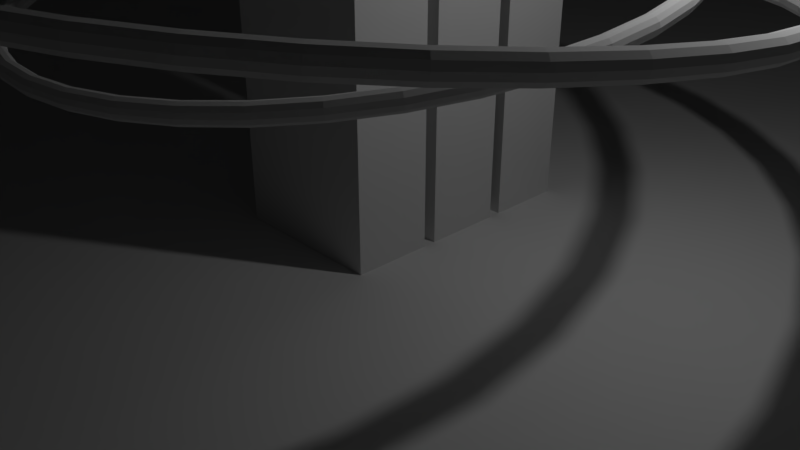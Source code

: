 # Source: SVT11998.blend  (saved by Blender 2.79.0; exported with 4.5.12 LTS)
import bpy
from mathutils import Matrix  # noqa: F401  (used for matrix-valued properties, if any)

bpy.ops.wm.read_factory_settings(use_empty=True)
scene = bpy.context.scene
scene.name = 'Scene'

# ---- collections
col_collection_1 = bpy.data.collections.new('Collection 1'); scene.collection.children.link(col_collection_1)

# ---- materials (node trees are filled in below, after node groups)
mat_material = bpy.data.materials.new('Material')
mat_material.alpha_threshold = 0.0
mat_material.use_transparent_shadow = False
mat_material.roughness = 0.5
mat_material.line_color = (0.0, 0.0, 0.0, 1.0)
mat_material_001 = bpy.data.materials.new('Material.001')
mat_material_001.alpha_threshold = 0.0
mat_material_001.use_transparent_shadow = False
mat_material_001.roughness = 0.5

# ---- material node trees

# ---- world
world_world = bpy.data.worlds.new('World'); scene.world = world_world
world_world.color = (0.01555, 0.04256, 0.09463)
world_world.use_sun_shadow = False
world_world.sun_shadow_jitter_overblur = 0.0
world_world.cycles.sampling_method = 'MANUAL'

# ---- cameras
cam_camera = bpy.data.cameras.new('Camera')
cam_camera.clip_end = 100.0
cam_camera.lens = 35.0
cam_camera.sensor_width = 32.0
cam_camera.sensor_height = 18.0
cam_camera.ortho_scale = 7.314
cam_camera.dof.focus_distance = 0.0
cam_camera.dof.aperture_fstop = 128.0

# ---- lights
light_lamp = bpy.data.lights.new('Lamp', 'POINT')
light_lamp.transmission_factor = 0.0
light_lamp.cutoff_distance = 30.0
light_lamp.energy = 100.0
light_lamp.shadow_buffer_clip_start = 1.001
light_lamp.shadow_soft_size = 0.1
light_lamp.shadow_maximum_resolution = 0.006
light_lamp.use_absolute_resolution = True

# ---- meshes
me_cube_001 = bpy.data.meshes.new('Cube.001')
me_cube_001.from_pydata([(-1.0, -1.0, -1.0), (-1.0, -1.0, 1.0), (-1.0, 1.0, -1.0), (-1.0, 1.0, 1.0), (1.0, -1.0, -1.0), (1.0, -1.0, 1.0), (1.0, 1.0, -1.0), (1.0, 1.0, 1.0)], [], [(0, 1, 3, 2), (2, 3, 7, 6), (6, 7, 5, 4), (4, 5, 1, 0), (2, 6, 4, 0), (7, 3, 1, 5)])
me_cube_001.use_remesh_preserve_volume = False
me_cube_001.use_remesh_preserve_attributes = False
me_cube_001.use_mirror_vertex_groups = False
me_cube_001.update()
me_torus_001 = bpy.data.meshes.new('Torus.001')
me_torus_001.from_pydata([(4.91, 0.0, 0.0), (4.893, 0.0, 0.065), (4.845, 0.0, 0.1126), (4.78, 0.0, 0.13), (4.715, 0.0, 0.1126), (4.667, 0.0, 0.065), (4.65, 0.0, 1.592e-17), (4.667, 0.0, -0.065), (4.715, 0.0, -0.1126), (4.78, 0.0, -0.13), (4.845, 0.0, -0.1126), (4.893, 0.0, -0.065), (4.852, 0.7495, 0.0), (4.835, 0.7468, 0.065), (4.788, 0.7396, 0.1126), (4.724, 0.7297, 0.13), (4.66, 0.7197, 0.1126), (4.613, 0.7125, 0.065), (4.596, 0.7098, 1.592e-17), (4.613, 0.7125, -0.065), (4.66, 0.7197, -0.1126), (4.724, 0.7297, -0.13), (4.788, 0.7396, -0.1126), (4.835, 0.7468, -0.065), (4.681, 1.481, 0.0), (4.665, 1.476, 0.065), (4.619, 1.462, 0.1126), (4.557, 1.442, 0.13), (4.495, 1.423, 0.1126), (4.45, 1.408, 0.065), (4.433, 1.403, 1.592e-17), (4.45, 1.408, -0.065), (4.495, 1.423, -0.1126), (4.557, 1.442, -0.13), (4.619, 1.462, -0.1126), (4.665, 1.476, -0.065), (4.4, 2.179, 0.0), (4.385, 2.171, 0.065), (4.342, 2.15, 0.1126), (4.284, 2.121, 0.13), (4.225, 2.092, 0.1126), (4.183, 2.071, 0.065), (4.167, 2.063, 1.592e-17), (4.183, 2.071, -0.065), (4.225, 2.092, -0.1126), (4.284, 2.121, -0.13), (4.342, 2.15, -0.1126), (4.385, 2.171, -0.065), (4.016, 2.825, 0.0), (4.002, 2.815, 0.065), (3.963, 2.787, 0.1126), (3.91, 2.75, 0.13), (3.857, 2.713, 0.1126), (3.818, 2.685, 0.065), (3.803, 2.675, 1.592e-17), (3.818, 2.685, -0.065), (3.857, 2.713, -0.1126), (3.91, 2.75, -0.13), (3.963, 2.787, -0.1126), (4.002, 2.815, -0.065), (3.538, 3.405, 0.0), (3.525, 3.393, 0.065), (3.491, 3.36, 0.1126), (3.444, 3.315, 0.13), (3.397, 3.27, 0.1126), (3.363, 3.237, 0.065), (3.35, 3.224, 1.592e-17), (3.363, 3.237, -0.065), (3.397, 3.27, -0.1126), (3.444, 3.315, -0.13), (3.491, 3.36, -0.1126), (3.525, 3.393, -0.065), (2.977, 3.905, 0.0), (2.966, 3.891, 0.065), (2.937, 3.853, 0.1126), (2.898, 3.801, 0.13), (2.858, 3.75, 0.1126), (2.83, 3.712, 0.065), (2.819, 3.698, 1.592e-17), (2.83, 3.712, -0.065), (2.858, 3.75, -0.1126), (2.898, 3.801, -0.13), (2.937, 3.853, -0.1126), (2.966, 3.891, -0.065), (2.346, 4.313, 0.0), (2.337, 4.298, 0.065), (2.315, 4.256, 0.1126), (2.284, 4.199, 0.13), (2.252, 4.142, 0.1126), (2.23, 4.1, 0.065), (2.221, 4.085, 1.592e-17), (2.23, 4.1, -0.065), (2.252, 4.142, -0.1126), (2.284, 4.199, -0.13), (2.315, 4.256, -0.1126), (2.337, 4.298, -0.065), (1.66, 4.621, 0.0), (1.654, 4.605, 0.065), (1.638, 4.56, 0.1126), (1.616, 4.499, 0.13), (1.594, 4.437, 0.1126), (1.578, 4.393, 0.065), (1.572, 4.376, 1.592e-17), (1.578, 4.393, -0.065), (1.594, 4.437, -0.1126), (1.616, 4.499, -0.13), (1.638, 4.56, -0.1126), (1.654, 4.605, -0.065), (0.9348, 4.82, 0.0), (0.9315, 4.803, 0.065), (0.9224, 4.756, 0.1126), (0.9101, 4.693, 0.13), (0.8977, 4.629, 0.1126), (0.8886, 4.582, 0.065), (0.8853, 4.565, 1.592e-17), (0.8886, 4.582, -0.065), (0.8977, 4.629, -0.1126), (0.9101, 4.693, -0.13), (0.9224, 4.756, -0.1126), (0.9315, 4.803, -0.065), (0.1881, 4.906, 0.0), (0.1874, 4.889, 0.065), (0.1856, 4.841, 0.1126), (0.1831, 4.776, 0.13), (0.1806, 4.712, 0.1126), (0.1788, 4.664, 0.065), (0.1781, 4.647, 1.592e-17), (0.1788, 4.664, -0.065), (0.1806, 4.712, -0.1126), (0.1831, 4.776, -0.13), (0.1856, 4.841, -0.1126), (0.1874, 4.889, -0.065), (-0.5631, 4.878, 0.0), (-0.5611, 4.86, 0.065), (-0.5556, 4.813, 0.1126), (-0.5482, 4.748, 0.13), (-0.5407, 4.684, 0.1126), (-0.5353, 4.637, 0.065), (-0.5333, 4.619, 1.592e-17), (-0.5353, 4.637, -0.065), (-0.5407, 4.684, -0.1126), (-0.5482, 4.748, -0.13), (-0.5556, 4.813, -0.1126), (-0.5611, 4.86, -0.065), (-1.301, 4.734, 0.0), (-1.296, 4.718, 0.065), (-1.284, 4.672, 0.1126), (-1.267, 4.609, 0.13), (-1.249, 4.546, 0.1126), (-1.237, 4.501, 0.065), (-1.232, 4.484, 1.592e-17), (-1.237, 4.501, -0.065), (-1.249, 4.546, -0.1126), (-1.267, 4.609, -0.13), (-1.284, 4.672, -0.1126), (-1.296, 4.718, -0.065), (-2.009, 4.48, 0.0), (-2.001, 4.464, 0.065), (-1.982, 4.421, 0.1126), (-1.955, 4.362, 0.13), (-1.929, 4.302, 0.1126), (-1.909, 4.259, 0.065), (-1.902, 4.243, 1.592e-17), (-1.909, 4.259, -0.065), (-1.929, 4.302, -0.1126), (-1.955, 4.362, -0.13), (-1.982, 4.421, -0.1126), (-2.001, 4.464, -0.065), (-2.669, 4.121, 0.0), (-2.659, 4.107, 0.065), (-2.634, 4.067, 0.1126), (-2.598, 4.012, 0.13), (-2.563, 3.958, 0.1126), (-2.537, 3.918, 0.065), (-2.528, 3.903, 1.592e-17), (-2.537, 3.918, -0.065), (-2.563, 3.958, -0.1126), (-2.598, 4.012, -0.13), (-2.634, 4.067, -0.1126), (-2.659, 4.107, -0.065), (-3.267, 3.666, 0.0), (-3.255, 3.653, 0.065), (-3.224, 3.617, 0.1126), (-3.18, 3.569, 0.13), (-3.137, 3.52, 0.1126), (-3.105, 3.484, 0.065), (-3.094, 3.471, 1.592e-17), (-3.105, 3.484, -0.065), (-3.137, 3.52, -0.1126), (-3.18, 3.569, -0.13), (-3.224, 3.617, -0.1126), (-3.255, 3.653, -0.065), (-3.788, 3.124, 0.0), (-3.775, 3.113, 0.065), (-3.738, 3.083, 0.1126), (-3.688, 3.041, 0.13), (-3.638, 3.0, 0.1126), (-3.601, 2.97, 0.065), (-3.587, 2.959, 1.592e-17), (-3.601, 2.97, -0.065), (-3.638, 3.0, -0.1126), (-3.688, 3.041, -0.13), (-3.738, 3.083, -0.1126), (-3.775, 3.113, -0.065), (-4.22, 2.509, 0.0), (-4.206, 2.5, 0.065), (-4.165, 2.476, 0.1126), (-4.109, 2.443, 0.13), (-4.053, 2.409, 0.1126), (-4.012, 2.385, 0.065), (-3.997, 2.376, 1.592e-17), (-4.012, 2.385, -0.065), (-4.053, 2.409, -0.1126), (-4.109, 2.443, -0.13), (-4.165, 2.476, -0.1126), (-4.206, 2.5, -0.065), (-4.554, 1.835, 0.0), (-4.538, 1.829, 0.065), (-4.494, 1.811, 0.1126), (-4.433, 1.787, 0.13), (-4.373, 1.763, 0.1126), (-4.329, 1.745, 0.065), (-4.313, 1.738, 1.592e-17), (-4.329, 1.745, -0.065), (-4.373, 1.763, -0.1126), (-4.433, 1.787, -0.13), (-4.494, 1.811, -0.1126), (-4.538, 1.829, -0.065), (-4.781, 1.119, 0.0), (-4.764, 1.115, 0.065), (-4.718, 1.104, 0.1126), (-4.654, 1.089, 0.13), (-4.591, 1.074, 0.1126), (-4.545, 1.063, 0.065), (-4.528, 1.06, 1.592e-17), (-4.545, 1.063, -0.065), (-4.591, 1.074, -0.1126), (-4.654, 1.089, -0.13), (-4.718, 1.104, -0.1126), (-4.764, 1.115, -0.065), (-4.896, 0.3759, 0.0), (-4.878, 0.3745, 0.065), (-4.831, 0.3709, 0.1126), (-4.766, 0.3659, 0.13), (-4.701, 0.3609, 0.1126), (-4.654, 0.3573, 0.065), (-4.636, 0.356, 1.592e-17), (-4.654, 0.3573, -0.065), (-4.701, 0.3609, -0.1126), (-4.766, 0.3659, -0.13), (-4.831, 0.3709, -0.1126), (-4.878, 0.3745, -0.065), (-4.896, -0.3759, 0.0), (-4.878, -0.3745, 0.065), (-4.831, -0.3709, 0.1126), (-4.766, -0.3659, 0.13), (-4.701, -0.3609, 0.1126), (-4.654, -0.3573, 0.065), (-4.636, -0.356, 1.592e-17), (-4.654, -0.3573, -0.065), (-4.701, -0.3609, -0.1126), (-4.766, -0.3659, -0.13), (-4.831, -0.3709, -0.1126), (-4.878, -0.3745, -0.065), (-4.781, -1.119, 0.0), (-4.764, -1.115, 0.065), (-4.718, -1.104, 0.1126), (-4.654, -1.089, 0.13), (-4.591, -1.074, 0.1126), (-4.545, -1.063, 0.065), (-4.528, -1.06, 1.592e-17), (-4.545, -1.063, -0.065), (-4.591, -1.074, -0.1126), (-4.654, -1.089, -0.13), (-4.718, -1.104, -0.1126), (-4.764, -1.115, -0.065), (-4.554, -1.835, 0.0), (-4.538, -1.829, 0.065), (-4.494, -1.811, 0.1126), (-4.433, -1.787, 0.13), (-4.373, -1.763, 0.1126), (-4.329, -1.745, 0.065), (-4.313, -1.738, 1.592e-17), (-4.329, -1.745, -0.065), (-4.373, -1.763, -0.1126), (-4.433, -1.787, -0.13), (-4.494, -1.811, -0.1126), (-4.538, -1.829, -0.065), (-4.22, -2.509, 0.0), (-4.206, -2.5, 0.065), (-4.165, -2.476, 0.1126), (-4.109, -2.443, 0.13), (-4.053, -2.409, 0.1126), (-4.012, -2.385, 0.065), (-3.997, -2.376, 1.592e-17), (-4.012, -2.385, -0.065), (-4.053, -2.409, -0.1126), (-4.109, -2.443, -0.13), (-4.165, -2.476, -0.1126), (-4.206, -2.5, -0.065), (-3.788, -3.124, 0.0), (-3.775, -3.113, 0.065), (-3.738, -3.083, 0.1126), (-3.688, -3.041, 0.13), (-3.638, -3.0, 0.1126), (-3.601, -2.97, 0.065), (-3.587, -2.959, 1.592e-17), (-3.601, -2.97, -0.065), (-3.638, -3.0, -0.1126), (-3.688, -3.041, -0.13), (-3.738, -3.083, -0.1126), (-3.775, -3.113, -0.065), (-3.267, -3.666, 0.0), (-3.255, -3.653, 0.065), (-3.224, -3.617, 0.1126), (-3.18, -3.569, 0.13), (-3.137, -3.52, 0.1126), (-3.105, -3.484, 0.065), (-3.094, -3.471, 1.592e-17), (-3.105, -3.484, -0.065), (-3.137, -3.52, -0.1126), (-3.18, -3.569, -0.13), (-3.224, -3.617, -0.1126), (-3.255, -3.653, -0.065), (-2.669, -4.121, 0.0), (-2.659, -4.107, 0.065), (-2.634, -4.067, 0.1126), (-2.598, -4.012, 0.13), (-2.563, -3.958, 0.1126), (-2.537, -3.918, 0.065), (-2.528, -3.903, 1.592e-17), (-2.537, -3.918, -0.065), (-2.563, -3.958, -0.1126), (-2.598, -4.012, -0.13), (-2.634, -4.067, -0.1126), (-2.659, -4.107, -0.065), (-2.009, -4.48, 0.0), (-2.001, -4.464, 0.065), (-1.982, -4.421, 0.1126), (-1.955, -4.362, 0.13), (-1.929, -4.302, 0.1126), (-1.909, -4.259, 0.065), (-1.902, -4.243, 1.592e-17), (-1.909, -4.259, -0.065), (-1.929, -4.302, -0.1126), (-1.955, -4.362, -0.13), (-1.982, -4.421, -0.1126), (-2.001, -4.464, -0.065), (-1.301, -4.734, 0.0), (-1.296, -4.718, 0.065), (-1.284, -4.672, 0.1126), (-1.267, -4.609, 0.13), (-1.249, -4.546, 0.1126), (-1.237, -4.501, 0.065), (-1.232, -4.484, 1.592e-17), (-1.237, -4.501, -0.065), (-1.249, -4.546, -0.1126), (-1.267, -4.609, -0.13), (-1.284, -4.672, -0.1126), (-1.296, -4.718, -0.065), (-0.5631, -4.878, 0.0), (-0.5611, -4.86, 0.065), (-0.5556, -4.813, 0.1126), (-0.5482, -4.748, 0.13), (-0.5407, -4.684, 0.1126), (-0.5353, -4.637, 0.065), (-0.5333, -4.619, 1.592e-17), (-0.5353, -4.637, -0.065), (-0.5407, -4.684, -0.1126), (-0.5482, -4.748, -0.13), (-0.5556, -4.813, -0.1126), (-0.5611, -4.86, -0.065), (0.1881, -4.906, 0.0), (0.1874, -4.889, 0.065), (0.1856, -4.841, 0.1126), (0.1831, -4.776, 0.13), (0.1806, -4.712, 0.1126), (0.1788, -4.664, 0.065), (0.1781, -4.647, 1.592e-17), (0.1788, -4.664, -0.065), (0.1806, -4.712, -0.1126), (0.1831, -4.776, -0.13), (0.1856, -4.841, -0.1126), (0.1874, -4.889, -0.065), (0.9348, -4.82, 0.0), (0.9315, -4.803, 0.065), (0.9224, -4.756, 0.1126), (0.9101, -4.693, 0.13), (0.8977, -4.629, 0.1126), (0.8886, -4.582, 0.065), (0.8853, -4.565, 1.592e-17), (0.8886, -4.582, -0.065), (0.8977, -4.629, -0.1126), (0.9101, -4.693, -0.13), (0.9224, -4.756, -0.1126), (0.9315, -4.803, -0.065), (1.66, -4.621, 0.0), (1.654, -4.605, 0.065), (1.638, -4.56, 0.1126), (1.616, -4.499, 0.13), (1.594, -4.437, 0.1126), (1.578, -4.393, 0.065), (1.572, -4.376, 1.592e-17), (1.578, -4.393, -0.065), (1.594, -4.437, -0.1126), (1.616, -4.499, -0.13), (1.638, -4.56, -0.1126), (1.654, -4.605, -0.065), (2.346, -4.313, 0.0), (2.337, -4.298, 0.065), (2.315, -4.256, 0.1126), (2.284, -4.199, 0.13), (2.252, -4.142, 0.1126), (2.23, -4.1, 0.065), (2.221, -4.085, 1.592e-17), (2.23, -4.1, -0.065), (2.252, -4.142, -0.1126), (2.284, -4.199, -0.13), (2.315, -4.256, -0.1126), (2.337, -4.298, -0.065), (2.977, -3.905, 0.0), (2.966, -3.891, 0.065), (2.937, -3.853, 0.1126), (2.898, -3.802, 0.13), (2.858, -3.75, 0.1126), (2.83, -3.712, 0.065), (2.819, -3.698, 1.592e-17), (2.83, -3.712, -0.065), (2.858, -3.75, -0.1126), (2.898, -3.802, -0.13), (2.937, -3.853, -0.1126), (2.966, -3.891, -0.065), (3.538, -3.405, 0.0), (3.525, -3.393, 0.065), (3.491, -3.36, 0.1126), (3.444, -3.315, 0.13), (3.397, -3.27, 0.1126), (3.363, -3.237, 0.065), (3.35, -3.224, 1.592e-17), (3.363, -3.237, -0.065), (3.397, -3.27, -0.1126), (3.444, -3.315, -0.13), (3.491, -3.36, -0.1126), (3.525, -3.393, -0.065), (4.016, -2.825, 0.0), (4.002, -2.815, 0.065), (3.963, -2.787, 0.1126), (3.91, -2.75, 0.13), (3.857, -2.713, 0.1126), (3.818, -2.685, 0.065), (3.803, -2.675, 1.592e-17), (3.818, -2.685, -0.065), (3.857, -2.713, -0.1126), (3.91, -2.75, -0.13), (3.963, -2.787, -0.1126), (4.002, -2.815, -0.065), (4.4, -2.179, 0.0), (4.385, -2.171, 0.065), (4.342, -2.15, 0.1126), (4.284, -2.121, 0.13), (4.225, -2.092, 0.1126), (4.183, -2.071, 0.065), (4.167, -2.063, 1.592e-17), (4.183, -2.071, -0.065), (4.225, -2.092, -0.1126), (4.284, -2.121, -0.13), (4.342, -2.15, -0.1126), (4.385, -2.171, -0.065), (4.681, -1.481, 0.0), (4.665, -1.476, 0.065), (4.619, -1.462, 0.1126), (4.557, -1.442, 0.13), (4.495, -1.423, 0.1126), (4.45, -1.408, 0.065), (4.433, -1.403, 1.592e-17), (4.45, -1.408, -0.065), (4.495, -1.423, -0.1126), (4.557, -1.442, -0.13), (4.619, -1.462, -0.1126), (4.665, -1.476, -0.065), (4.852, -0.7495, 0.0), (4.835, -0.7469, 0.065), (4.788, -0.7396, 0.1126), (4.724, -0.7297, 0.13), (4.66, -0.7197, 0.1126), (4.613, -0.7125, 0.065), (4.596, -0.7098, 1.592e-17), (4.613, -0.7125, -0.065), (4.66, -0.7197, -0.1126), (4.724, -0.7297, -0.13), (4.788, -0.7396, -0.1126), (4.835, -0.7469, -0.065)], [], [(0, 12, 13, 1), (1, 13, 14, 2), (2, 14, 15, 3), (3, 15, 16, 4), (4, 16, 17, 5), (5, 17, 18, 6), (6, 18, 19, 7), (7, 19, 20, 8), (8, 20, 21, 9), (9, 21, 22, 10), (10, 22, 23, 11), (11, 23, 12, 0), (12, 24, 25, 13), (13, 25, 26, 14), (14, 26, 27, 15), (15, 27, 28, 16), (16, 28, 29, 17), (17, 29, 30, 18), (18, 30, 31, 19), (19, 31, 32, 20), (20, 32, 33, 21), (21, 33, 34, 22), (22, 34, 35, 23), (23, 35, 24, 12), (24, 36, 37, 25), (25, 37, 38, 26), (26, 38, 39, 27), (27, 39, 40, 28), (28, 40, 41, 29), (29, 41, 42, 30), (30, 42, 43, 31), (31, 43, 44, 32), (32, 44, 45, 33), (33, 45, 46, 34), (34, 46, 47, 35), (35, 47, 36, 24), (36, 48, 49, 37), (37, 49, 50, 38), (38, 50, 51, 39), (39, 51, 52, 40), (40, 52, 53, 41), (41, 53, 54, 42), (42, 54, 55, 43), (43, 55, 56, 44), (44, 56, 57, 45), (45, 57, 58, 46), (46, 58, 59, 47), (47, 59, 48, 36), (48, 60, 61, 49), (49, 61, 62, 50), (50, 62, 63, 51), (51, 63, 64, 52), (52, 64, 65, 53), (53, 65, 66, 54), (54, 66, 67, 55), (55, 67, 68, 56), (56, 68, 69, 57), (57, 69, 70, 58), (58, 70, 71, 59), (59, 71, 60, 48), (60, 72, 73, 61), (61, 73, 74, 62), (62, 74, 75, 63), (63, 75, 76, 64), (64, 76, 77, 65), (65, 77, 78, 66), (66, 78, 79, 67), (67, 79, 80, 68), (68, 80, 81, 69), (69, 81, 82, 70), (70, 82, 83, 71), (71, 83, 72, 60), (72, 84, 85, 73), (73, 85, 86, 74), (74, 86, 87, 75), (75, 87, 88, 76), (76, 88, 89, 77), (77, 89, 90, 78), (78, 90, 91, 79), (79, 91, 92, 80), (80, 92, 93, 81), (81, 93, 94, 82), (82, 94, 95, 83), (83, 95, 84, 72), (84, 96, 97, 85), (85, 97, 98, 86), (86, 98, 99, 87), (87, 99, 100, 88), (88, 100, 101, 89), (89, 101, 102, 90), (90, 102, 103, 91), (91, 103, 104, 92), (92, 104, 105, 93), (93, 105, 106, 94), (94, 106, 107, 95), (95, 107, 96, 84), (96, 108, 109, 97), (97, 109, 110, 98), (98, 110, 111, 99), (99, 111, 112, 100), (100, 112, 113, 101), (101, 113, 114, 102), (102, 114, 115, 103), (103, 115, 116, 104), (104, 116, 117, 105), (105, 117, 118, 106), (106, 118, 119, 107), (107, 119, 108, 96), (108, 120, 121, 109), (109, 121, 122, 110), (110, 122, 123, 111), (111, 123, 124, 112), (112, 124, 125, 113), (113, 125, 126, 114), (114, 126, 127, 115), (115, 127, 128, 116), (116, 128, 129, 117), (117, 129, 130, 118), (118, 130, 131, 119), (119, 131, 120, 108), (120, 132, 133, 121), (121, 133, 134, 122), (122, 134, 135, 123), (123, 135, 136, 124), (124, 136, 137, 125), (125, 137, 138, 126), (126, 138, 139, 127), (127, 139, 140, 128), (128, 140, 141, 129), (129, 141, 142, 130), (130, 142, 143, 131), (131, 143, 132, 120), (132, 144, 145, 133), (133, 145, 146, 134), (134, 146, 147, 135), (135, 147, 148, 136), (136, 148, 149, 137), (137, 149, 150, 138), (138, 150, 151, 139), (139, 151, 152, 140), (140, 152, 153, 141), (141, 153, 154, 142), (142, 154, 155, 143), (143, 155, 144, 132), (144, 156, 157, 145), (145, 157, 158, 146), (146, 158, 159, 147), (147, 159, 160, 148), (148, 160, 161, 149), (149, 161, 162, 150), (150, 162, 163, 151), (151, 163, 164, 152), (152, 164, 165, 153), (153, 165, 166, 154), (154, 166, 167, 155), (155, 167, 156, 144), (156, 168, 169, 157), (157, 169, 170, 158), (158, 170, 171, 159), (159, 171, 172, 160), (160, 172, 173, 161), (161, 173, 174, 162), (162, 174, 175, 163), (163, 175, 176, 164), (164, 176, 177, 165), (165, 177, 178, 166), (166, 178, 179, 167), (167, 179, 168, 156), (168, 180, 181, 169), (169, 181, 182, 170), (170, 182, 183, 171), (171, 183, 184, 172), (172, 184, 185, 173), (173, 185, 186, 174), (174, 186, 187, 175), (175, 187, 188, 176), (176, 188, 189, 177), (177, 189, 190, 178), (178, 190, 191, 179), (179, 191, 180, 168), (180, 192, 193, 181), (181, 193, 194, 182), (182, 194, 195, 183), (183, 195, 196, 184), (184, 196, 197, 185), (185, 197, 198, 186), (186, 198, 199, 187), (187, 199, 200, 188), (188, 200, 201, 189), (189, 201, 202, 190), (190, 202, 203, 191), (191, 203, 192, 180), (192, 204, 205, 193), (193, 205, 206, 194), (194, 206, 207, 195), (195, 207, 208, 196), (196, 208, 209, 197), (197, 209, 210, 198), (198, 210, 211, 199), (199, 211, 212, 200), (200, 212, 213, 201), (201, 213, 214, 202), (202, 214, 215, 203), (203, 215, 204, 192), (204, 216, 217, 205), (205, 217, 218, 206), (206, 218, 219, 207), (207, 219, 220, 208), (208, 220, 221, 209), (209, 221, 222, 210), (210, 222, 223, 211), (211, 223, 224, 212), (212, 224, 225, 213), (213, 225, 226, 214), (214, 226, 227, 215), (215, 227, 216, 204), (216, 228, 229, 217), (217, 229, 230, 218), (218, 230, 231, 219), (219, 231, 232, 220), (220, 232, 233, 221), (221, 233, 234, 222), (222, 234, 235, 223), (223, 235, 236, 224), (224, 236, 237, 225), (225, 237, 238, 226), (226, 238, 239, 227), (227, 239, 228, 216), (228, 240, 241, 229), (229, 241, 242, 230), (230, 242, 243, 231), (231, 243, 244, 232), (232, 244, 245, 233), (233, 245, 246, 234), (234, 246, 247, 235), (235, 247, 248, 236), (236, 248, 249, 237), (237, 249, 250, 238), (238, 250, 251, 239), (239, 251, 240, 228), (240, 252, 253, 241), (241, 253, 254, 242), (242, 254, 255, 243), (243, 255, 256, 244), (244, 256, 257, 245), (245, 257, 258, 246), (246, 258, 259, 247), (247, 259, 260, 248), (248, 260, 261, 249), (249, 261, 262, 250), (250, 262, 263, 251), (251, 263, 252, 240), (252, 264, 265, 253), (253, 265, 266, 254), (254, 266, 267, 255), (255, 267, 268, 256), (256, 268, 269, 257), (257, 269, 270, 258), (258, 270, 271, 259), (259, 271, 272, 260), (260, 272, 273, 261), (261, 273, 274, 262), (262, 274, 275, 263), (263, 275, 264, 252), (264, 276, 277, 265), (265, 277, 278, 266), (266, 278, 279, 267), (267, 279, 280, 268), (268, 280, 281, 269), (269, 281, 282, 270), (270, 282, 283, 271), (271, 283, 284, 272), (272, 284, 285, 273), (273, 285, 286, 274), (274, 286, 287, 275), (275, 287, 276, 264), (276, 288, 289, 277), (277, 289, 290, 278), (278, 290, 291, 279), (279, 291, 292, 280), (280, 292, 293, 281), (281, 293, 294, 282), (282, 294, 295, 283), (283, 295, 296, 284), (284, 296, 297, 285), (285, 297, 298, 286), (286, 298, 299, 287), (287, 299, 288, 276), (288, 300, 301, 289), (289, 301, 302, 290), (290, 302, 303, 291), (291, 303, 304, 292), (292, 304, 305, 293), (293, 305, 306, 294), (294, 306, 307, 295), (295, 307, 308, 296), (296, 308, 309, 297), (297, 309, 310, 298), (298, 310, 311, 299), (299, 311, 300, 288), (300, 312, 313, 301), (301, 313, 314, 302), (302, 314, 315, 303), (303, 315, 316, 304), (304, 316, 317, 305), (305, 317, 318, 306), (306, 318, 319, 307), (307, 319, 320, 308), (308, 320, 321, 309), (309, 321, 322, 310), (310, 322, 323, 311), (311, 323, 312, 300), (312, 324, 325, 313), (313, 325, 326, 314), (314, 326, 327, 315), (315, 327, 328, 316), (316, 328, 329, 317), (317, 329, 330, 318), (318, 330, 331, 319), (319, 331, 332, 320), (320, 332, 333, 321), (321, 333, 334, 322), (322, 334, 335, 323), (323, 335, 324, 312), (324, 336, 337, 325), (325, 337, 338, 326), (326, 338, 339, 327), (327, 339, 340, 328), (328, 340, 341, 329), (329, 341, 342, 330), (330, 342, 343, 331), (331, 343, 344, 332), (332, 344, 345, 333), (333, 345, 346, 334), (334, 346, 347, 335), (335, 347, 336, 324), (336, 348, 349, 337), (337, 349, 350, 338), (338, 350, 351, 339), (339, 351, 352, 340), (340, 352, 353, 341), (341, 353, 354, 342), (342, 354, 355, 343), (343, 355, 356, 344), (344, 356, 357, 345), (345, 357, 358, 346), (346, 358, 359, 347), (347, 359, 348, 336), (348, 360, 361, 349), (349, 361, 362, 350), (350, 362, 363, 351), (351, 363, 364, 352), (352, 364, 365, 353), (353, 365, 366, 354), (354, 366, 367, 355), (355, 367, 368, 356), (356, 368, 369, 357), (357, 369, 370, 358), (358, 370, 371, 359), (359, 371, 360, 348), (360, 372, 373, 361), (361, 373, 374, 362), (362, 374, 375, 363), (363, 375, 376, 364), (364, 376, 377, 365), (365, 377, 378, 366), (366, 378, 379, 367), (367, 379, 380, 368), (368, 380, 381, 369), (369, 381, 382, 370), (370, 382, 383, 371), (371, 383, 372, 360), (372, 384, 385, 373), (373, 385, 386, 374), (374, 386, 387, 375), (375, 387, 388, 376), (376, 388, 389, 377), (377, 389, 390, 378), (378, 390, 391, 379), (379, 391, 392, 380), (380, 392, 393, 381), (381, 393, 394, 382), (382, 394, 395, 383), (383, 395, 384, 372), (384, 396, 397, 385), (385, 397, 398, 386), (386, 398, 399, 387), (387, 399, 400, 388), (388, 400, 401, 389), (389, 401, 402, 390), (390, 402, 403, 391), (391, 403, 404, 392), (392, 404, 405, 393), (393, 405, 406, 394), (394, 406, 407, 395), (395, 407, 396, 384), (396, 408, 409, 397), (397, 409, 410, 398), (398, 410, 411, 399), (399, 411, 412, 400), (400, 412, 413, 401), (401, 413, 414, 402), (402, 414, 415, 403), (403, 415, 416, 404), (404, 416, 417, 405), (405, 417, 418, 406), (406, 418, 419, 407), (407, 419, 408, 396), (408, 420, 421, 409), (409, 421, 422, 410), (410, 422, 423, 411), (411, 423, 424, 412), (412, 424, 425, 413), (413, 425, 426, 414), (414, 426, 427, 415), (415, 427, 428, 416), (416, 428, 429, 417), (417, 429, 430, 418), (418, 430, 431, 419), (419, 431, 420, 408), (420, 432, 433, 421), (421, 433, 434, 422), (422, 434, 435, 423), (423, 435, 436, 424), (424, 436, 437, 425), (425, 437, 438, 426), (426, 438, 439, 427), (427, 439, 440, 428), (428, 440, 441, 429), (429, 441, 442, 430), (430, 442, 443, 431), (431, 443, 432, 420), (432, 444, 445, 433), (433, 445, 446, 434), (434, 446, 447, 435), (435, 447, 448, 436), (436, 448, 449, 437), (437, 449, 450, 438), (438, 450, 451, 439), (439, 451, 452, 440), (440, 452, 453, 441), (441, 453, 454, 442), (442, 454, 455, 443), (443, 455, 444, 432), (444, 456, 457, 445), (445, 457, 458, 446), (446, 458, 459, 447), (447, 459, 460, 448), (448, 460, 461, 449), (449, 461, 462, 450), (450, 462, 463, 451), (451, 463, 464, 452), (452, 464, 465, 453), (453, 465, 466, 454), (454, 466, 467, 455), (455, 467, 456, 444), (456, 468, 469, 457), (457, 469, 470, 458), (458, 470, 471, 459), (459, 471, 472, 460), (460, 472, 473, 461), (461, 473, 474, 462), (462, 474, 475, 463), (463, 475, 476, 464), (464, 476, 477, 465), (465, 477, 478, 466), (466, 478, 479, 467), (467, 479, 468, 456), (468, 480, 481, 469), (469, 481, 482, 470), (470, 482, 483, 471), (471, 483, 484, 472), (472, 484, 485, 473), (473, 485, 486, 474), (474, 486, 487, 475), (475, 487, 488, 476), (476, 488, 489, 477), (477, 489, 490, 478), (478, 490, 491, 479), (479, 491, 480, 468), (480, 0, 1, 481), (481, 1, 2, 482), (482, 2, 3, 483), (483, 3, 4, 484), (484, 4, 5, 485), (485, 5, 6, 486), (486, 6, 7, 487), (487, 7, 8, 488), (488, 8, 9, 489), (489, 9, 10, 490), (490, 10, 11, 491), (491, 11, 0, 480)])
me_torus_001.materials.append(mat_material)
me_torus_001.use_remesh_preserve_volume = False
me_torus_001.use_remesh_preserve_attributes = False
me_torus_001.use_mirror_vertex_groups = False
me_torus_001.update()
me_torus = bpy.data.meshes.new('Torus')
me_torus.from_pydata([(4.91, 0.0, 0.0), (4.893, 0.0, 0.065), (4.845, 0.0, 0.1126), (4.78, 0.0, 0.13), (4.715, 0.0, 0.1126), (4.667, 0.0, 0.065), (4.65, 0.0, 1.592e-17), (4.667, 0.0, -0.065), (4.715, 0.0, -0.1126), (4.78, 0.0, -0.13), (4.845, 0.0, -0.1126), (4.893, 0.0, -0.065), (4.852, 0.7495, 0.0), (4.835, 0.7468, 0.065), (4.788, 0.7396, 0.1126), (4.724, 0.7297, 0.13), (4.66, 0.7197, 0.1126), (4.613, 0.7125, 0.065), (4.596, 0.7098, 1.592e-17), (4.613, 0.7125, -0.065), (4.66, 0.7197, -0.1126), (4.724, 0.7297, -0.13), (4.788, 0.7396, -0.1126), (4.835, 0.7468, -0.065), (4.681, 1.481, 0.0), (4.665, 1.476, 0.065), (4.619, 1.462, 0.1126), (4.557, 1.442, 0.13), (4.495, 1.423, 0.1126), (4.45, 1.408, 0.065), (4.433, 1.403, 1.592e-17), (4.45, 1.408, -0.065), (4.495, 1.423, -0.1126), (4.557, 1.442, -0.13), (4.619, 1.462, -0.1126), (4.665, 1.476, -0.065), (4.4, 2.179, 0.0), (4.385, 2.171, 0.065), (4.342, 2.15, 0.1126), (4.284, 2.121, 0.13), (4.225, 2.092, 0.1126), (4.183, 2.071, 0.065), (4.167, 2.063, 1.592e-17), (4.183, 2.071, -0.065), (4.225, 2.092, -0.1126), (4.284, 2.121, -0.13), (4.342, 2.15, -0.1126), (4.385, 2.171, -0.065), (4.016, 2.825, 0.0), (4.002, 2.815, 0.065), (3.963, 2.787, 0.1126), (3.91, 2.75, 0.13), (3.857, 2.713, 0.1126), (3.818, 2.685, 0.065), (3.803, 2.675, 1.592e-17), (3.818, 2.685, -0.065), (3.857, 2.713, -0.1126), (3.91, 2.75, -0.13), (3.963, 2.787, -0.1126), (4.002, 2.815, -0.065), (3.538, 3.405, 0.0), (3.525, 3.393, 0.065), (3.491, 3.36, 0.1126), (3.444, 3.315, 0.13), (3.397, 3.27, 0.1126), (3.363, 3.237, 0.065), (3.35, 3.224, 1.592e-17), (3.363, 3.237, -0.065), (3.397, 3.27, -0.1126), (3.444, 3.315, -0.13), (3.491, 3.36, -0.1126), (3.525, 3.393, -0.065), (2.977, 3.905, 0.0), (2.966, 3.891, 0.065), (2.937, 3.853, 0.1126), (2.898, 3.801, 0.13), (2.858, 3.75, 0.1126), (2.83, 3.712, 0.065), (2.819, 3.698, 1.592e-17), (2.83, 3.712, -0.065), (2.858, 3.75, -0.1126), (2.898, 3.801, -0.13), (2.937, 3.853, -0.1126), (2.966, 3.891, -0.065), (2.346, 4.313, 0.0), (2.337, 4.298, 0.065), (2.315, 4.256, 0.1126), (2.284, 4.199, 0.13), (2.252, 4.142, 0.1126), (2.23, 4.1, 0.065), (2.221, 4.085, 1.592e-17), (2.23, 4.1, -0.065), (2.252, 4.142, -0.1126), (2.284, 4.199, -0.13), (2.315, 4.256, -0.1126), (2.337, 4.298, -0.065), (1.66, 4.621, 0.0), (1.654, 4.605, 0.065), (1.638, 4.56, 0.1126), (1.616, 4.499, 0.13), (1.594, 4.437, 0.1126), (1.578, 4.393, 0.065), (1.572, 4.376, 1.592e-17), (1.578, 4.393, -0.065), (1.594, 4.437, -0.1126), (1.616, 4.499, -0.13), (1.638, 4.56, -0.1126), (1.654, 4.605, -0.065), (0.9348, 4.82, 0.0), (0.9315, 4.803, 0.065), (0.9224, 4.756, 0.1126), (0.9101, 4.693, 0.13), (0.8977, 4.629, 0.1126), (0.8886, 4.582, 0.065), (0.8853, 4.565, 1.592e-17), (0.8886, 4.582, -0.065), (0.8977, 4.629, -0.1126), (0.9101, 4.693, -0.13), (0.9224, 4.756, -0.1126), (0.9315, 4.803, -0.065), (0.1881, 4.906, 0.0), (0.1874, 4.889, 0.065), (0.1856, 4.841, 0.1126), (0.1831, 4.776, 0.13), (0.1806, 4.712, 0.1126), (0.1788, 4.664, 0.065), (0.1781, 4.647, 1.592e-17), (0.1788, 4.664, -0.065), (0.1806, 4.712, -0.1126), (0.1831, 4.776, -0.13), (0.1856, 4.841, -0.1126), (0.1874, 4.889, -0.065), (-0.5631, 4.878, 0.0), (-0.5611, 4.86, 0.065), (-0.5556, 4.813, 0.1126), (-0.5482, 4.748, 0.13), (-0.5407, 4.684, 0.1126), (-0.5353, 4.637, 0.065), (-0.5333, 4.619, 1.592e-17), (-0.5353, 4.637, -0.065), (-0.5407, 4.684, -0.1126), (-0.5482, 4.748, -0.13), (-0.5556, 4.813, -0.1126), (-0.5611, 4.86, -0.065), (-1.301, 4.734, 0.0), (-1.296, 4.718, 0.065), (-1.284, 4.672, 0.1126), (-1.267, 4.609, 0.13), (-1.249, 4.546, 0.1126), (-1.237, 4.501, 0.065), (-1.232, 4.484, 1.592e-17), (-1.237, 4.501, -0.065), (-1.249, 4.546, -0.1126), (-1.267, 4.609, -0.13), (-1.284, 4.672, -0.1126), (-1.296, 4.718, -0.065), (-2.009, 4.48, 0.0), (-2.001, 4.464, 0.065), (-1.982, 4.421, 0.1126), (-1.955, 4.362, 0.13), (-1.929, 4.302, 0.1126), (-1.909, 4.259, 0.065), (-1.902, 4.243, 1.592e-17), (-1.909, 4.259, -0.065), (-1.929, 4.302, -0.1126), (-1.955, 4.362, -0.13), (-1.982, 4.421, -0.1126), (-2.001, 4.464, -0.065), (-2.669, 4.121, 0.0), (-2.659, 4.107, 0.065), (-2.634, 4.067, 0.1126), (-2.598, 4.012, 0.13), (-2.563, 3.958, 0.1126), (-2.537, 3.918, 0.065), (-2.528, 3.903, 1.592e-17), (-2.537, 3.918, -0.065), (-2.563, 3.958, -0.1126), (-2.598, 4.012, -0.13), (-2.634, 4.067, -0.1126), (-2.659, 4.107, -0.065), (-3.267, 3.666, 0.0), (-3.255, 3.653, 0.065), (-3.224, 3.617, 0.1126), (-3.18, 3.569, 0.13), (-3.137, 3.52, 0.1126), (-3.105, 3.484, 0.065), (-3.094, 3.471, 1.592e-17), (-3.105, 3.484, -0.065), (-3.137, 3.52, -0.1126), (-3.18, 3.569, -0.13), (-3.224, 3.617, -0.1126), (-3.255, 3.653, -0.065), (-3.788, 3.124, 0.0), (-3.775, 3.113, 0.065), (-3.738, 3.083, 0.1126), (-3.688, 3.041, 0.13), (-3.638, 3.0, 0.1126), (-3.601, 2.97, 0.065), (-3.587, 2.959, 1.592e-17), (-3.601, 2.97, -0.065), (-3.638, 3.0, -0.1126), (-3.688, 3.041, -0.13), (-3.738, 3.083, -0.1126), (-3.775, 3.113, -0.065), (-4.22, 2.509, 0.0), (-4.206, 2.5, 0.065), (-4.165, 2.476, 0.1126), (-4.109, 2.443, 0.13), (-4.053, 2.409, 0.1126), (-4.012, 2.385, 0.065), (-3.997, 2.376, 1.592e-17), (-4.012, 2.385, -0.065), (-4.053, 2.409, -0.1126), (-4.109, 2.443, -0.13), (-4.165, 2.476, -0.1126), (-4.206, 2.5, -0.065), (-4.554, 1.835, 0.0), (-4.538, 1.829, 0.065), (-4.494, 1.811, 0.1126), (-4.433, 1.787, 0.13), (-4.373, 1.763, 0.1126), (-4.329, 1.745, 0.065), (-4.313, 1.738, 1.592e-17), (-4.329, 1.745, -0.065), (-4.373, 1.763, -0.1126), (-4.433, 1.787, -0.13), (-4.494, 1.811, -0.1126), (-4.538, 1.829, -0.065), (-4.781, 1.119, 0.0), (-4.764, 1.115, 0.065), (-4.718, 1.104, 0.1126), (-4.654, 1.089, 0.13), (-4.591, 1.074, 0.1126), (-4.545, 1.063, 0.065), (-4.528, 1.06, 1.592e-17), (-4.545, 1.063, -0.065), (-4.591, 1.074, -0.1126), (-4.654, 1.089, -0.13), (-4.718, 1.104, -0.1126), (-4.764, 1.115, -0.065), (-4.896, 0.3759, 0.0), (-4.878, 0.3745, 0.065), (-4.831, 0.3709, 0.1126), (-4.766, 0.3659, 0.13), (-4.701, 0.3609, 0.1126), (-4.654, 0.3573, 0.065), (-4.636, 0.356, 1.592e-17), (-4.654, 0.3573, -0.065), (-4.701, 0.3609, -0.1126), (-4.766, 0.3659, -0.13), (-4.831, 0.3709, -0.1126), (-4.878, 0.3745, -0.065), (-4.896, -0.3759, 0.0), (-4.878, -0.3745, 0.065), (-4.831, -0.3709, 0.1126), (-4.766, -0.3659, 0.13), (-4.701, -0.3609, 0.1126), (-4.654, -0.3573, 0.065), (-4.636, -0.356, 1.592e-17), (-4.654, -0.3573, -0.065), (-4.701, -0.3609, -0.1126), (-4.766, -0.3659, -0.13), (-4.831, -0.3709, -0.1126), (-4.878, -0.3745, -0.065), (-4.781, -1.119, 0.0), (-4.764, -1.115, 0.065), (-4.718, -1.104, 0.1126), (-4.654, -1.089, 0.13), (-4.591, -1.074, 0.1126), (-4.545, -1.063, 0.065), (-4.528, -1.06, 1.592e-17), (-4.545, -1.063, -0.065), (-4.591, -1.074, -0.1126), (-4.654, -1.089, -0.13), (-4.718, -1.104, -0.1126), (-4.764, -1.115, -0.065), (-4.554, -1.835, 0.0), (-4.538, -1.829, 0.065), (-4.494, -1.811, 0.1126), (-4.433, -1.787, 0.13), (-4.373, -1.763, 0.1126), (-4.329, -1.745, 0.065), (-4.313, -1.738, 1.592e-17), (-4.329, -1.745, -0.065), (-4.373, -1.763, -0.1126), (-4.433, -1.787, -0.13), (-4.494, -1.811, -0.1126), (-4.538, -1.829, -0.065), (-4.22, -2.509, 0.0), (-4.206, -2.5, 0.065), (-4.165, -2.476, 0.1126), (-4.109, -2.443, 0.13), (-4.053, -2.409, 0.1126), (-4.012, -2.385, 0.065), (-3.997, -2.376, 1.592e-17), (-4.012, -2.385, -0.065), (-4.053, -2.409, -0.1126), (-4.109, -2.443, -0.13), (-4.165, -2.476, -0.1126), (-4.206, -2.5, -0.065), (-3.788, -3.124, 0.0), (-3.775, -3.113, 0.065), (-3.738, -3.083, 0.1126), (-3.688, -3.041, 0.13), (-3.638, -3.0, 0.1126), (-3.601, -2.97, 0.065), (-3.587, -2.959, 1.592e-17), (-3.601, -2.97, -0.065), (-3.638, -3.0, -0.1126), (-3.688, -3.041, -0.13), (-3.738, -3.083, -0.1126), (-3.775, -3.113, -0.065), (-3.267, -3.666, 0.0), (-3.255, -3.653, 0.065), (-3.224, -3.617, 0.1126), (-3.18, -3.569, 0.13), (-3.137, -3.52, 0.1126), (-3.105, -3.484, 0.065), (-3.094, -3.471, 1.592e-17), (-3.105, -3.484, -0.065), (-3.137, -3.52, -0.1126), (-3.18, -3.569, -0.13), (-3.224, -3.617, -0.1126), (-3.255, -3.653, -0.065), (-2.669, -4.121, 0.0), (-2.659, -4.107, 0.065), (-2.634, -4.067, 0.1126), (-2.598, -4.012, 0.13), (-2.563, -3.958, 0.1126), (-2.537, -3.918, 0.065), (-2.528, -3.903, 1.592e-17), (-2.537, -3.918, -0.065), (-2.563, -3.958, -0.1126), (-2.598, -4.012, -0.13), (-2.634, -4.067, -0.1126), (-2.659, -4.107, -0.065), (-2.009, -4.48, 0.0), (-2.001, -4.464, 0.065), (-1.982, -4.421, 0.1126), (-1.955, -4.362, 0.13), (-1.929, -4.302, 0.1126), (-1.909, -4.259, 0.065), (-1.902, -4.243, 1.592e-17), (-1.909, -4.259, -0.065), (-1.929, -4.302, -0.1126), (-1.955, -4.362, -0.13), (-1.982, -4.421, -0.1126), (-2.001, -4.464, -0.065), (-1.301, -4.734, 0.0), (-1.296, -4.718, 0.065), (-1.284, -4.672, 0.1126), (-1.267, -4.609, 0.13), (-1.249, -4.546, 0.1126), (-1.237, -4.501, 0.065), (-1.232, -4.484, 1.592e-17), (-1.237, -4.501, -0.065), (-1.249, -4.546, -0.1126), (-1.267, -4.609, -0.13), (-1.284, -4.672, -0.1126), (-1.296, -4.718, -0.065), (-0.5631, -4.878, 0.0), (-0.5611, -4.86, 0.065), (-0.5556, -4.813, 0.1126), (-0.5482, -4.748, 0.13), (-0.5407, -4.684, 0.1126), (-0.5353, -4.637, 0.065), (-0.5333, -4.619, 1.592e-17), (-0.5353, -4.637, -0.065), (-0.5407, -4.684, -0.1126), (-0.5482, -4.748, -0.13), (-0.5556, -4.813, -0.1126), (-0.5611, -4.86, -0.065), (0.1881, -4.906, 0.0), (0.1874, -4.889, 0.065), (0.1856, -4.841, 0.1126), (0.1831, -4.776, 0.13), (0.1806, -4.712, 0.1126), (0.1788, -4.664, 0.065), (0.1781, -4.647, 1.592e-17), (0.1788, -4.664, -0.065), (0.1806, -4.712, -0.1126), (0.1831, -4.776, -0.13), (0.1856, -4.841, -0.1126), (0.1874, -4.889, -0.065), (0.9348, -4.82, 0.0), (0.9315, -4.803, 0.065), (0.9224, -4.756, 0.1126), (0.9101, -4.693, 0.13), (0.8977, -4.629, 0.1126), (0.8886, -4.582, 0.065), (0.8853, -4.565, 1.592e-17), (0.8886, -4.582, -0.065), (0.8977, -4.629, -0.1126), (0.9101, -4.693, -0.13), (0.9224, -4.756, -0.1126), (0.9315, -4.803, -0.065), (1.66, -4.621, 0.0), (1.654, -4.605, 0.065), (1.638, -4.56, 0.1126), (1.616, -4.499, 0.13), (1.594, -4.437, 0.1126), (1.578, -4.393, 0.065), (1.572, -4.376, 1.592e-17), (1.578, -4.393, -0.065), (1.594, -4.437, -0.1126), (1.616, -4.499, -0.13), (1.638, -4.56, -0.1126), (1.654, -4.605, -0.065), (2.346, -4.313, 0.0), (2.337, -4.298, 0.065), (2.315, -4.256, 0.1126), (2.284, -4.199, 0.13), (2.252, -4.142, 0.1126), (2.23, -4.1, 0.065), (2.221, -4.085, 1.592e-17), (2.23, -4.1, -0.065), (2.252, -4.142, -0.1126), (2.284, -4.199, -0.13), (2.315, -4.256, -0.1126), (2.337, -4.298, -0.065), (2.977, -3.905, 0.0), (2.966, -3.891, 0.065), (2.937, -3.853, 0.1126), (2.898, -3.802, 0.13), (2.858, -3.75, 0.1126), (2.83, -3.712, 0.065), (2.819, -3.698, 1.592e-17), (2.83, -3.712, -0.065), (2.858, -3.75, -0.1126), (2.898, -3.802, -0.13), (2.937, -3.853, -0.1126), (2.966, -3.891, -0.065), (3.538, -3.405, 0.0), (3.525, -3.393, 0.065), (3.491, -3.36, 0.1126), (3.444, -3.315, 0.13), (3.397, -3.27, 0.1126), (3.363, -3.237, 0.065), (3.35, -3.224, 1.592e-17), (3.363, -3.237, -0.065), (3.397, -3.27, -0.1126), (3.444, -3.315, -0.13), (3.491, -3.36, -0.1126), (3.525, -3.393, -0.065), (4.016, -2.825, 0.0), (4.002, -2.815, 0.065), (3.963, -2.787, 0.1126), (3.91, -2.75, 0.13), (3.857, -2.713, 0.1126), (3.818, -2.685, 0.065), (3.803, -2.675, 1.592e-17), (3.818, -2.685, -0.065), (3.857, -2.713, -0.1126), (3.91, -2.75, -0.13), (3.963, -2.787, -0.1126), (4.002, -2.815, -0.065), (4.4, -2.179, 0.0), (4.385, -2.171, 0.065), (4.342, -2.15, 0.1126), (4.284, -2.121, 0.13), (4.225, -2.092, 0.1126), (4.183, -2.071, 0.065), (4.167, -2.063, 1.592e-17), (4.183, -2.071, -0.065), (4.225, -2.092, -0.1126), (4.284, -2.121, -0.13), (4.342, -2.15, -0.1126), (4.385, -2.171, -0.065), (4.681, -1.481, 0.0), (4.665, -1.476, 0.065), (4.619, -1.462, 0.1126), (4.557, -1.442, 0.13), (4.495, -1.423, 0.1126), (4.45, -1.408, 0.065), (4.433, -1.403, 1.592e-17), (4.45, -1.408, -0.065), (4.495, -1.423, -0.1126), (4.557, -1.442, -0.13), (4.619, -1.462, -0.1126), (4.665, -1.476, -0.065), (4.852, -0.7495, 0.0), (4.835, -0.7469, 0.065), (4.788, -0.7396, 0.1126), (4.724, -0.7297, 0.13), (4.66, -0.7197, 0.1126), (4.613, -0.7125, 0.065), (4.596, -0.7098, 1.592e-17), (4.613, -0.7125, -0.065), (4.66, -0.7197, -0.1126), (4.724, -0.7297, -0.13), (4.788, -0.7396, -0.1126), (4.835, -0.7469, -0.065)], [], [(0, 12, 13, 1), (1, 13, 14, 2), (2, 14, 15, 3), (3, 15, 16, 4), (4, 16, 17, 5), (5, 17, 18, 6), (6, 18, 19, 7), (7, 19, 20, 8), (8, 20, 21, 9), (9, 21, 22, 10), (10, 22, 23, 11), (11, 23, 12, 0), (12, 24, 25, 13), (13, 25, 26, 14), (14, 26, 27, 15), (15, 27, 28, 16), (16, 28, 29, 17), (17, 29, 30, 18), (18, 30, 31, 19), (19, 31, 32, 20), (20, 32, 33, 21), (21, 33, 34, 22), (22, 34, 35, 23), (23, 35, 24, 12), (24, 36, 37, 25), (25, 37, 38, 26), (26, 38, 39, 27), (27, 39, 40, 28), (28, 40, 41, 29), (29, 41, 42, 30), (30, 42, 43, 31), (31, 43, 44, 32), (32, 44, 45, 33), (33, 45, 46, 34), (34, 46, 47, 35), (35, 47, 36, 24), (36, 48, 49, 37), (37, 49, 50, 38), (38, 50, 51, 39), (39, 51, 52, 40), (40, 52, 53, 41), (41, 53, 54, 42), (42, 54, 55, 43), (43, 55, 56, 44), (44, 56, 57, 45), (45, 57, 58, 46), (46, 58, 59, 47), (47, 59, 48, 36), (48, 60, 61, 49), (49, 61, 62, 50), (50, 62, 63, 51), (51, 63, 64, 52), (52, 64, 65, 53), (53, 65, 66, 54), (54, 66, 67, 55), (55, 67, 68, 56), (56, 68, 69, 57), (57, 69, 70, 58), (58, 70, 71, 59), (59, 71, 60, 48), (60, 72, 73, 61), (61, 73, 74, 62), (62, 74, 75, 63), (63, 75, 76, 64), (64, 76, 77, 65), (65, 77, 78, 66), (66, 78, 79, 67), (67, 79, 80, 68), (68, 80, 81, 69), (69, 81, 82, 70), (70, 82, 83, 71), (71, 83, 72, 60), (72, 84, 85, 73), (73, 85, 86, 74), (74, 86, 87, 75), (75, 87, 88, 76), (76, 88, 89, 77), (77, 89, 90, 78), (78, 90, 91, 79), (79, 91, 92, 80), (80, 92, 93, 81), (81, 93, 94, 82), (82, 94, 95, 83), (83, 95, 84, 72), (84, 96, 97, 85), (85, 97, 98, 86), (86, 98, 99, 87), (87, 99, 100, 88), (88, 100, 101, 89), (89, 101, 102, 90), (90, 102, 103, 91), (91, 103, 104, 92), (92, 104, 105, 93), (93, 105, 106, 94), (94, 106, 107, 95), (95, 107, 96, 84), (96, 108, 109, 97), (97, 109, 110, 98), (98, 110, 111, 99), (99, 111, 112, 100), (100, 112, 113, 101), (101, 113, 114, 102), (102, 114, 115, 103), (103, 115, 116, 104), (104, 116, 117, 105), (105, 117, 118, 106), (106, 118, 119, 107), (107, 119, 108, 96), (108, 120, 121, 109), (109, 121, 122, 110), (110, 122, 123, 111), (111, 123, 124, 112), (112, 124, 125, 113), (113, 125, 126, 114), (114, 126, 127, 115), (115, 127, 128, 116), (116, 128, 129, 117), (117, 129, 130, 118), (118, 130, 131, 119), (119, 131, 120, 108), (120, 132, 133, 121), (121, 133, 134, 122), (122, 134, 135, 123), (123, 135, 136, 124), (124, 136, 137, 125), (125, 137, 138, 126), (126, 138, 139, 127), (127, 139, 140, 128), (128, 140, 141, 129), (129, 141, 142, 130), (130, 142, 143, 131), (131, 143, 132, 120), (132, 144, 145, 133), (133, 145, 146, 134), (134, 146, 147, 135), (135, 147, 148, 136), (136, 148, 149, 137), (137, 149, 150, 138), (138, 150, 151, 139), (139, 151, 152, 140), (140, 152, 153, 141), (141, 153, 154, 142), (142, 154, 155, 143), (143, 155, 144, 132), (144, 156, 157, 145), (145, 157, 158, 146), (146, 158, 159, 147), (147, 159, 160, 148), (148, 160, 161, 149), (149, 161, 162, 150), (150, 162, 163, 151), (151, 163, 164, 152), (152, 164, 165, 153), (153, 165, 166, 154), (154, 166, 167, 155), (155, 167, 156, 144), (156, 168, 169, 157), (157, 169, 170, 158), (158, 170, 171, 159), (159, 171, 172, 160), (160, 172, 173, 161), (161, 173, 174, 162), (162, 174, 175, 163), (163, 175, 176, 164), (164, 176, 177, 165), (165, 177, 178, 166), (166, 178, 179, 167), (167, 179, 168, 156), (168, 180, 181, 169), (169, 181, 182, 170), (170, 182, 183, 171), (171, 183, 184, 172), (172, 184, 185, 173), (173, 185, 186, 174), (174, 186, 187, 175), (175, 187, 188, 176), (176, 188, 189, 177), (177, 189, 190, 178), (178, 190, 191, 179), (179, 191, 180, 168), (180, 192, 193, 181), (181, 193, 194, 182), (182, 194, 195, 183), (183, 195, 196, 184), (184, 196, 197, 185), (185, 197, 198, 186), (186, 198, 199, 187), (187, 199, 200, 188), (188, 200, 201, 189), (189, 201, 202, 190), (190, 202, 203, 191), (191, 203, 192, 180), (192, 204, 205, 193), (193, 205, 206, 194), (194, 206, 207, 195), (195, 207, 208, 196), (196, 208, 209, 197), (197, 209, 210, 198), (198, 210, 211, 199), (199, 211, 212, 200), (200, 212, 213, 201), (201, 213, 214, 202), (202, 214, 215, 203), (203, 215, 204, 192), (204, 216, 217, 205), (205, 217, 218, 206), (206, 218, 219, 207), (207, 219, 220, 208), (208, 220, 221, 209), (209, 221, 222, 210), (210, 222, 223, 211), (211, 223, 224, 212), (212, 224, 225, 213), (213, 225, 226, 214), (214, 226, 227, 215), (215, 227, 216, 204), (216, 228, 229, 217), (217, 229, 230, 218), (218, 230, 231, 219), (219, 231, 232, 220), (220, 232, 233, 221), (221, 233, 234, 222), (222, 234, 235, 223), (223, 235, 236, 224), (224, 236, 237, 225), (225, 237, 238, 226), (226, 238, 239, 227), (227, 239, 228, 216), (228, 240, 241, 229), (229, 241, 242, 230), (230, 242, 243, 231), (231, 243, 244, 232), (232, 244, 245, 233), (233, 245, 246, 234), (234, 246, 247, 235), (235, 247, 248, 236), (236, 248, 249, 237), (237, 249, 250, 238), (238, 250, 251, 239), (239, 251, 240, 228), (240, 252, 253, 241), (241, 253, 254, 242), (242, 254, 255, 243), (243, 255, 256, 244), (244, 256, 257, 245), (245, 257, 258, 246), (246, 258, 259, 247), (247, 259, 260, 248), (248, 260, 261, 249), (249, 261, 262, 250), (250, 262, 263, 251), (251, 263, 252, 240), (252, 264, 265, 253), (253, 265, 266, 254), (254, 266, 267, 255), (255, 267, 268, 256), (256, 268, 269, 257), (257, 269, 270, 258), (258, 270, 271, 259), (259, 271, 272, 260), (260, 272, 273, 261), (261, 273, 274, 262), (262, 274, 275, 263), (263, 275, 264, 252), (264, 276, 277, 265), (265, 277, 278, 266), (266, 278, 279, 267), (267, 279, 280, 268), (268, 280, 281, 269), (269, 281, 282, 270), (270, 282, 283, 271), (271, 283, 284, 272), (272, 284, 285, 273), (273, 285, 286, 274), (274, 286, 287, 275), (275, 287, 276, 264), (276, 288, 289, 277), (277, 289, 290, 278), (278, 290, 291, 279), (279, 291, 292, 280), (280, 292, 293, 281), (281, 293, 294, 282), (282, 294, 295, 283), (283, 295, 296, 284), (284, 296, 297, 285), (285, 297, 298, 286), (286, 298, 299, 287), (287, 299, 288, 276), (288, 300, 301, 289), (289, 301, 302, 290), (290, 302, 303, 291), (291, 303, 304, 292), (292, 304, 305, 293), (293, 305, 306, 294), (294, 306, 307, 295), (295, 307, 308, 296), (296, 308, 309, 297), (297, 309, 310, 298), (298, 310, 311, 299), (299, 311, 300, 288), (300, 312, 313, 301), (301, 313, 314, 302), (302, 314, 315, 303), (303, 315, 316, 304), (304, 316, 317, 305), (305, 317, 318, 306), (306, 318, 319, 307), (307, 319, 320, 308), (308, 320, 321, 309), (309, 321, 322, 310), (310, 322, 323, 311), (311, 323, 312, 300), (312, 324, 325, 313), (313, 325, 326, 314), (314, 326, 327, 315), (315, 327, 328, 316), (316, 328, 329, 317), (317, 329, 330, 318), (318, 330, 331, 319), (319, 331, 332, 320), (320, 332, 333, 321), (321, 333, 334, 322), (322, 334, 335, 323), (323, 335, 324, 312), (324, 336, 337, 325), (325, 337, 338, 326), (326, 338, 339, 327), (327, 339, 340, 328), (328, 340, 341, 329), (329, 341, 342, 330), (330, 342, 343, 331), (331, 343, 344, 332), (332, 344, 345, 333), (333, 345, 346, 334), (334, 346, 347, 335), (335, 347, 336, 324), (336, 348, 349, 337), (337, 349, 350, 338), (338, 350, 351, 339), (339, 351, 352, 340), (340, 352, 353, 341), (341, 353, 354, 342), (342, 354, 355, 343), (343, 355, 356, 344), (344, 356, 357, 345), (345, 357, 358, 346), (346, 358, 359, 347), (347, 359, 348, 336), (348, 360, 361, 349), (349, 361, 362, 350), (350, 362, 363, 351), (351, 363, 364, 352), (352, 364, 365, 353), (353, 365, 366, 354), (354, 366, 367, 355), (355, 367, 368, 356), (356, 368, 369, 357), (357, 369, 370, 358), (358, 370, 371, 359), (359, 371, 360, 348), (360, 372, 373, 361), (361, 373, 374, 362), (362, 374, 375, 363), (363, 375, 376, 364), (364, 376, 377, 365), (365, 377, 378, 366), (366, 378, 379, 367), (367, 379, 380, 368), (368, 380, 381, 369), (369, 381, 382, 370), (370, 382, 383, 371), (371, 383, 372, 360), (372, 384, 385, 373), (373, 385, 386, 374), (374, 386, 387, 375), (375, 387, 388, 376), (376, 388, 389, 377), (377, 389, 390, 378), (378, 390, 391, 379), (379, 391, 392, 380), (380, 392, 393, 381), (381, 393, 394, 382), (382, 394, 395, 383), (383, 395, 384, 372), (384, 396, 397, 385), (385, 397, 398, 386), (386, 398, 399, 387), (387, 399, 400, 388), (388, 400, 401, 389), (389, 401, 402, 390), (390, 402, 403, 391), (391, 403, 404, 392), (392, 404, 405, 393), (393, 405, 406, 394), (394, 406, 407, 395), (395, 407, 396, 384), (396, 408, 409, 397), (397, 409, 410, 398), (398, 410, 411, 399), (399, 411, 412, 400), (400, 412, 413, 401), (401, 413, 414, 402), (402, 414, 415, 403), (403, 415, 416, 404), (404, 416, 417, 405), (405, 417, 418, 406), (406, 418, 419, 407), (407, 419, 408, 396), (408, 420, 421, 409), (409, 421, 422, 410), (410, 422, 423, 411), (411, 423, 424, 412), (412, 424, 425, 413), (413, 425, 426, 414), (414, 426, 427, 415), (415, 427, 428, 416), (416, 428, 429, 417), (417, 429, 430, 418), (418, 430, 431, 419), (419, 431, 420, 408), (420, 432, 433, 421), (421, 433, 434, 422), (422, 434, 435, 423), (423, 435, 436, 424), (424, 436, 437, 425), (425, 437, 438, 426), (426, 438, 439, 427), (427, 439, 440, 428), (428, 440, 441, 429), (429, 441, 442, 430), (430, 442, 443, 431), (431, 443, 432, 420), (432, 444, 445, 433), (433, 445, 446, 434), (434, 446, 447, 435), (435, 447, 448, 436), (436, 448, 449, 437), (437, 449, 450, 438), (438, 450, 451, 439), (439, 451, 452, 440), (440, 452, 453, 441), (441, 453, 454, 442), (442, 454, 455, 443), (443, 455, 444, 432), (444, 456, 457, 445), (445, 457, 458, 446), (446, 458, 459, 447), (447, 459, 460, 448), (448, 460, 461, 449), (449, 461, 462, 450), (450, 462, 463, 451), (451, 463, 464, 452), (452, 464, 465, 453), (453, 465, 466, 454), (454, 466, 467, 455), (455, 467, 456, 444), (456, 468, 469, 457), (457, 469, 470, 458), (458, 470, 471, 459), (459, 471, 472, 460), (460, 472, 473, 461), (461, 473, 474, 462), (462, 474, 475, 463), (463, 475, 476, 464), (464, 476, 477, 465), (465, 477, 478, 466), (466, 478, 479, 467), (467, 479, 468, 456), (468, 480, 481, 469), (469, 481, 482, 470), (470, 482, 483, 471), (471, 483, 484, 472), (472, 484, 485, 473), (473, 485, 486, 474), (474, 486, 487, 475), (475, 487, 488, 476), (476, 488, 489, 477), (477, 489, 490, 478), (478, 490, 491, 479), (479, 491, 480, 468), (480, 0, 1, 481), (481, 1, 2, 482), (482, 2, 3, 483), (483, 3, 4, 484), (484, 4, 5, 485), (485, 5, 6, 486), (486, 6, 7, 487), (487, 7, 8, 488), (488, 8, 9, 489), (489, 9, 10, 490), (490, 10, 11, 491), (491, 11, 0, 480)])
me_torus.materials.append(mat_material_001)
me_torus.use_remesh_preserve_volume = False
me_torus.use_remesh_preserve_attributes = False
me_torus.use_mirror_vertex_groups = False
me_torus.update()
me_cube = bpy.data.meshes.new('Cube')
me_cube.from_pydata([(1.0, -5.96e-08, -1.0), (1.0, -1.0, -1.0), (-1.0, -1.0, -1.0), (-1.0, 3.576e-07, -1.0), (1.0, -5.364e-07, 5.0), (1.0, -1.0, 5.0), (-1.0, -1.0, 5.0), (-1.0, 0.0, 5.0), (1.0, -5.364e-07, 5.79), (1.0, -1.0, 5.79), (-1.0, -1.0, 5.79), (-1.0, 0.0, 5.79), (1.0, -3.377, 5.0), (-1.0, -3.377, 5.0), (1.0, -2.669, 5.79), (-1.0, -2.669, 5.79), (1.0, 1.166, -1.0), (1.0, 0.1662, -1.0), (-1.0, 0.1662, -1.0), (-1.0, 1.166, -1.0), (1.0, 1.166, 6.0), (1.0, 0.1662, 6.0), (-1.0, 0.1662, 6.0), (-1.0, 1.166, 6.0), (1.0, 1.166, 6.79), (1.0, 0.1662, 6.79), (-1.0, 0.1662, 6.79), (-1.0, 1.166, 6.79), (1.0, -2.211, 6.0), (-1.0, -2.211, 6.0), (1.0, -1.502, 6.79), (-1.0, -1.502, 6.79), (1.0, 2.333, -1.0), (1.0, 1.333, -1.0), (-1.0, 1.333, -1.0), (-1.0, 2.333, -1.0), (1.0, 2.333, 7.176), (1.0, 1.333, 7.176), (-1.0, 1.333, 7.176), (-1.0, 2.333, 7.176), (1.0, 2.333, 7.967), (1.0, 1.333, 7.967), (-1.0, 1.333, 7.967), (-1.0, 2.333, 7.967), (1.0, -1.045, 7.176), (-1.0, -1.045, 7.176), (1.0, -0.3358, 7.967), (-1.0, -0.3358, 7.967)], [], [(0, 1, 2, 3), (6, 5, 12, 13), (0, 4, 5, 1), (1, 5, 6, 2), (2, 6, 7, 3), (4, 0, 3, 7), (8, 11, 10, 9), (5, 4, 8, 9), (7, 6, 10, 11), (4, 7, 11, 8), (13, 12, 14, 15), (10, 6, 13, 15), (5, 9, 14, 12), (9, 10, 15, 14), (16, 17, 18, 19), (22, 21, 28, 29), (16, 20, 21, 17), (17, 21, 22, 18), (18, 22, 23, 19), (20, 16, 19, 23), (24, 27, 26, 25), (21, 20, 24, 25), (23, 22, 26, 27), (20, 23, 27, 24), (29, 28, 30, 31), (26, 22, 29, 31), (21, 25, 30, 28), (25, 26, 31, 30), (32, 33, 34, 35), (38, 37, 44, 45), (32, 36, 37, 33), (33, 37, 38, 34), (34, 38, 39, 35), (36, 32, 35, 39), (40, 43, 42, 41), (37, 36, 40, 41), (39, 38, 42, 43), (36, 39, 43, 40), (45, 44, 46, 47), (42, 38, 45, 47), (37, 41, 46, 44), (41, 42, 47, 46)])
me_cube.materials.append(mat_material)
me_cube.use_remesh_preserve_volume = False
me_cube.use_remesh_preserve_attributes = False
me_cube.use_mirror_vertex_groups = False
me_cube.update()

# ---- objects
ob_cube_001 = bpy.data.objects.new('Cube.001', me_cube_001)
ob_torus_001 = bpy.data.objects.new('Torus.001', me_torus_001)
ob_torus = bpy.data.objects.new('Torus', me_torus)
ob_cube = bpy.data.objects.new('Cube', me_cube)
ob_lamp = bpy.data.objects.new('Lamp', light_lamp)
ob_camera = bpy.data.objects.new('Camera', cam_camera)

# ---- transforms, parenting, visibility, modifiers, constraints
ob_cube_001.location = (-4.707, 0.6303, 24.1)
ob_cube_001.scale = (23.61, 23.61, 23.61)
ob_cube_001.lineart.crease_threshold = 0.0
ob_torus_001.location = (-0.04215, -0.1409, 3.618)
ob_torus_001.rotation_euler = (0.1439, -0.0, 0.0)
ob_torus_001.scale = (0.7829, 0.7829, 0.7829)
ob_torus_001.lineart.crease_threshold = 0.0
ob_torus.location = (-0.04215, -0.1409, 3.618)
ob_torus.rotation_euler = (-0.08727, -0.0, 0.0)
ob_torus.lineart.crease_threshold = 0.0
ob_cube.location = (0.0, 0.0, 1.0)
ob_cube.lock_rotations_4d = False
ob_cube.empty_display_type = 'ARROWS'
ob_cube.lineart.crease_threshold = 0.0
ob_lamp.location = (4.076, 1.005, 5.904)
ob_lamp.rotation_euler = (0.6503, 0.05522, 1.866)
ob_lamp.lock_rotations_4d = False
ob_lamp.empty_display_type = 'ARROWS'
ob_lamp.color = (0.0, 0.0, 0.0, 0.0)
ob_lamp.lineart.crease_threshold = 0.0
ob_camera.location = (7.481, -6.508, 5.344)
ob_camera.rotation_euler = (1.109, 0.0, 0.8149)
ob_camera.lock_rotations_4d = False
ob_camera.empty_display_type = 'ARROWS'
ob_camera.color = (0.0, 0.0, 0.0, 0.0)
ob_camera.display_type = 'WIRE'
ob_camera.lineart.crease_threshold = 0.0

# ---- collection membership
col_collection_1.objects.link(ob_cube_001)
col_collection_1.objects.link(ob_torus_001)
col_collection_1.objects.link(ob_torus)
col_collection_1.objects.link(ob_cube)
col_collection_1.objects.link(ob_lamp)
col_collection_1.objects.link(ob_camera)

# ---- scene / render settings (as saved in the file)
scene.camera = ob_camera
scene.frame_start = 1; scene.frame_end = 250; scene.frame_set(1)
scene.render.engine = 'BLENDER_EEVEE_NEXT'
scene.render.resolution_percentage = 50
scene.render.dither_intensity = 0.0
scene.cycles.use_denoising = False
scene.cycles.samples = 128
scene.cycles.sampling_pattern = 'TABULATED_SOBOL'
scene.cycles.use_adaptive_sampling = False
scene.cycles.use_light_tree = False
scene.cycles.blur_glossy = 0.0
scene.cycles.sample_clamp_indirect = 0.0
scene.view_settings.view_transform = 'Standard'
bpy.context.view_layer.update()
